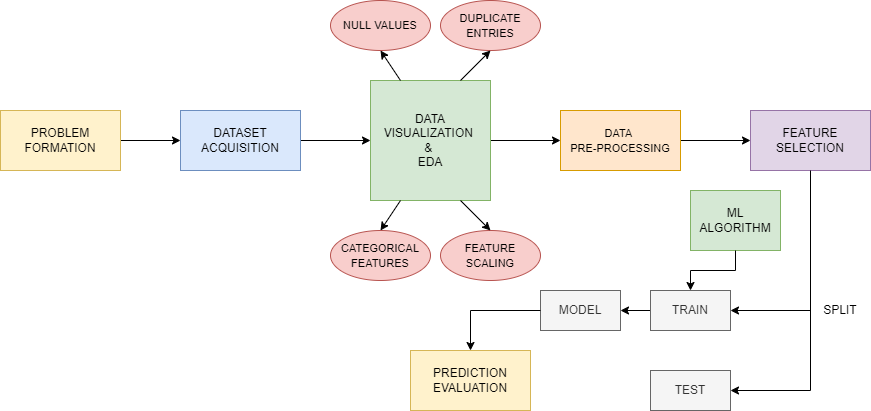

The diagram above was exported from draw.io. Its source (the exported page's mxGraphModel, read from the mxfile embedded in the PNG):
<mxGraphModel dx="1422" dy="794" grid="1" gridSize="10" guides="1" tooltips="1" connect="1" arrows="1" fold="1" page="1" pageScale="1" pageWidth="1169" pageHeight="1654" math="0" shadow="0">
  <root>
    <mxCell id="0" />
    <mxCell id="1" parent="0" />
    <mxCell id="J81OfK18r5-0twF8FuPW-9" value="" style="edgeStyle=orthogonalEdgeStyle;rounded=0;orthogonalLoop=1;jettySize=auto;html=1;" edge="1" parent="1" source="J81OfK18r5-0twF8FuPW-1" target="J81OfK18r5-0twF8FuPW-2">
      <mxGeometry relative="1" as="geometry" />
    </mxCell>
    <mxCell id="J81OfK18r5-0twF8FuPW-1" value="PROBLEM FORMATION" style="rounded=0;whiteSpace=wrap;html=1;fillColor=#fff2cc;strokeColor=#d6b656;" vertex="1" parent="1">
      <mxGeometry x="190" y="220" width="120" height="60" as="geometry" />
    </mxCell>
    <mxCell id="J81OfK18r5-0twF8FuPW-10" value="" style="edgeStyle=orthogonalEdgeStyle;rounded=0;orthogonalLoop=1;jettySize=auto;html=1;" edge="1" parent="1" source="J81OfK18r5-0twF8FuPW-2" target="J81OfK18r5-0twF8FuPW-3">
      <mxGeometry relative="1" as="geometry" />
    </mxCell>
    <mxCell id="J81OfK18r5-0twF8FuPW-2" value="DATASET ACQUISITION" style="rounded=0;whiteSpace=wrap;html=1;fillColor=#dae8fc;strokeColor=#6c8ebf;" vertex="1" parent="1">
      <mxGeometry x="370" y="220" width="120" height="60" as="geometry" />
    </mxCell>
    <mxCell id="J81OfK18r5-0twF8FuPW-11" value="" style="edgeStyle=orthogonalEdgeStyle;rounded=0;orthogonalLoop=1;jettySize=auto;html=1;" edge="1" parent="1" source="J81OfK18r5-0twF8FuPW-3" target="J81OfK18r5-0twF8FuPW-7">
      <mxGeometry relative="1" as="geometry" />
    </mxCell>
    <mxCell id="J81OfK18r5-0twF8FuPW-3" value="&lt;font style=&quot;font-size: 12px;&quot;&gt;DATA VISUALIZATION &lt;br&gt;&amp;amp; &lt;br&gt;EDA&lt;/font&gt;" style="whiteSpace=wrap;html=1;aspect=fixed;fillColor=#d5e8d4;strokeColor=#82b366;" vertex="1" parent="1">
      <mxGeometry x="560" y="190" width="120" height="120" as="geometry" />
    </mxCell>
    <mxCell id="J81OfK18r5-0twF8FuPW-4" value="&lt;font style=&quot;font-size: 11px;&quot;&gt;NULL VALUES&lt;/font&gt;" style="ellipse;whiteSpace=wrap;html=1;fillColor=#f8cecc;strokeColor=#b85450;" vertex="1" parent="1">
      <mxGeometry x="520" y="110" width="100" height="50" as="geometry" />
    </mxCell>
    <mxCell id="J81OfK18r5-0twF8FuPW-5" value="&lt;font style=&quot;font-size: 11px;&quot;&gt;DUPLICATE ENTRIES&lt;/font&gt;" style="ellipse;whiteSpace=wrap;html=1;fillColor=#f8cecc;strokeColor=#b85450;" vertex="1" parent="1">
      <mxGeometry x="630" y="110" width="100" height="50" as="geometry" />
    </mxCell>
    <mxCell id="J81OfK18r5-0twF8FuPW-6" value="&lt;font style=&quot;font-size: 11px;&quot;&gt;FEATURE SCALING&lt;/font&gt;" style="ellipse;whiteSpace=wrap;html=1;fillColor=#f8cecc;strokeColor=#b85450;" vertex="1" parent="1">
      <mxGeometry x="630" y="340" width="100" height="50" as="geometry" />
    </mxCell>
    <mxCell id="J81OfK18r5-0twF8FuPW-15" value="" style="edgeStyle=orthogonalEdgeStyle;rounded=0;orthogonalLoop=1;jettySize=auto;html=1;" edge="1" parent="1" source="J81OfK18r5-0twF8FuPW-7" target="J81OfK18r5-0twF8FuPW-12">
      <mxGeometry relative="1" as="geometry" />
    </mxCell>
    <mxCell id="J81OfK18r5-0twF8FuPW-7" value="&lt;font style=&quot;font-size: 11px;&quot;&gt;DATA &lt;br&gt;PRE-PROCESSING&lt;/font&gt;" style="rounded=0;whiteSpace=wrap;html=1;fillColor=#ffe6cc;strokeColor=#d79b00;" vertex="1" parent="1">
      <mxGeometry x="750" y="220" width="120" height="60" as="geometry" />
    </mxCell>
    <mxCell id="J81OfK18r5-0twF8FuPW-8" value="&lt;font style=&quot;font-size: 11px;&quot;&gt;CATEGORICAL FEATURES&lt;/font&gt;" style="ellipse;whiteSpace=wrap;html=1;fillColor=#f8cecc;strokeColor=#b85450;" vertex="1" parent="1">
      <mxGeometry x="520" y="340" width="100" height="50" as="geometry" />
    </mxCell>
    <mxCell id="J81OfK18r5-0twF8FuPW-12" value="FEATURE SELECTION" style="rounded=0;whiteSpace=wrap;html=1;fillColor=#e1d5e7;strokeColor=#9673a6;" vertex="1" parent="1">
      <mxGeometry x="940" y="220" width="120" height="60" as="geometry" />
    </mxCell>
    <mxCell id="J81OfK18r5-0twF8FuPW-14" value="ML ALGORITHM" style="rounded=0;whiteSpace=wrap;html=1;fillColor=#d5e8d4;strokeColor=#82b366;" vertex="1" parent="1">
      <mxGeometry x="880" y="300" width="90" height="60" as="geometry" />
    </mxCell>
    <mxCell id="J81OfK18r5-0twF8FuPW-32" value="" style="edgeStyle=orthogonalEdgeStyle;rounded=0;orthogonalLoop=1;jettySize=auto;html=1;fontSize=12;" edge="1" parent="1" source="J81OfK18r5-0twF8FuPW-16" target="J81OfK18r5-0twF8FuPW-19">
      <mxGeometry relative="1" as="geometry" />
    </mxCell>
    <mxCell id="J81OfK18r5-0twF8FuPW-16" value="TRAIN" style="rounded=0;whiteSpace=wrap;html=1;fillColor=#f5f5f5;fontColor=#333333;strokeColor=#666666;" vertex="1" parent="1">
      <mxGeometry x="840" y="400" width="80" height="40" as="geometry" />
    </mxCell>
    <mxCell id="J81OfK18r5-0twF8FuPW-17" value="TEST" style="rounded=0;whiteSpace=wrap;html=1;fillColor=#f5f5f5;fontColor=#333333;strokeColor=#666666;" vertex="1" parent="1">
      <mxGeometry x="840" y="480" width="80" height="40" as="geometry" />
    </mxCell>
    <mxCell id="J81OfK18r5-0twF8FuPW-19" value="MODEL" style="rounded=0;whiteSpace=wrap;html=1;fillColor=#f5f5f5;fontColor=#333333;strokeColor=#666666;" vertex="1" parent="1">
      <mxGeometry x="730" y="400" width="80" height="40" as="geometry" />
    </mxCell>
    <mxCell id="J81OfK18r5-0twF8FuPW-20" value="PREDICTION EVALUATION" style="rounded=0;whiteSpace=wrap;html=1;fillColor=#fff2cc;strokeColor=#d6b656;" vertex="1" parent="1">
      <mxGeometry x="600" y="460" width="120" height="60" as="geometry" />
    </mxCell>
    <mxCell id="J81OfK18r5-0twF8FuPW-21" value="" style="endArrow=classic;html=1;rounded=0;exitX=0.25;exitY=0;exitDx=0;exitDy=0;entryX=0.5;entryY=1;entryDx=0;entryDy=0;" edge="1" parent="1" source="J81OfK18r5-0twF8FuPW-3" target="J81OfK18r5-0twF8FuPW-4">
      <mxGeometry width="50" height="50" relative="1" as="geometry">
        <mxPoint x="470" y="210" as="sourcePoint" />
        <mxPoint x="520" y="160" as="targetPoint" />
      </mxGeometry>
    </mxCell>
    <mxCell id="J81OfK18r5-0twF8FuPW-22" value="" style="endArrow=classic;html=1;rounded=0;exitX=0.75;exitY=0;exitDx=0;exitDy=0;entryX=0.5;entryY=1;entryDx=0;entryDy=0;" edge="1" parent="1" source="J81OfK18r5-0twF8FuPW-3" target="J81OfK18r5-0twF8FuPW-5">
      <mxGeometry width="50" height="50" relative="1" as="geometry">
        <mxPoint x="770" y="170" as="sourcePoint" />
        <mxPoint x="745" y="140" as="targetPoint" />
      </mxGeometry>
    </mxCell>
    <mxCell id="J81OfK18r5-0twF8FuPW-23" value="" style="endArrow=classic;html=1;rounded=0;fontSize=12;exitX=0.25;exitY=1;exitDx=0;exitDy=0;entryX=0.5;entryY=0;entryDx=0;entryDy=0;" edge="1" parent="1" source="J81OfK18r5-0twF8FuPW-3" target="J81OfK18r5-0twF8FuPW-8">
      <mxGeometry width="50" height="50" relative="1" as="geometry">
        <mxPoint x="440" y="370" as="sourcePoint" />
        <mxPoint x="490" y="320" as="targetPoint" />
      </mxGeometry>
    </mxCell>
    <mxCell id="J81OfK18r5-0twF8FuPW-24" value="" style="endArrow=classic;html=1;rounded=0;fontSize=12;exitX=0.75;exitY=1;exitDx=0;exitDy=0;entryX=0.5;entryY=0;entryDx=0;entryDy=0;" edge="1" parent="1" source="J81OfK18r5-0twF8FuPW-3" target="J81OfK18r5-0twF8FuPW-6">
      <mxGeometry width="50" height="50" relative="1" as="geometry">
        <mxPoint x="790" y="340" as="sourcePoint" />
        <mxPoint x="770" y="370" as="targetPoint" />
      </mxGeometry>
    </mxCell>
    <mxCell id="J81OfK18r5-0twF8FuPW-26" value="" style="endArrow=none;html=1;rounded=0;fontSize=12;entryX=0.5;entryY=1;entryDx=0;entryDy=0;" edge="1" parent="1" target="J81OfK18r5-0twF8FuPW-12">
      <mxGeometry width="50" height="50" relative="1" as="geometry">
        <mxPoint x="1000" y="500" as="sourcePoint" />
        <mxPoint x="1120" y="395" as="targetPoint" />
      </mxGeometry>
    </mxCell>
    <mxCell id="J81OfK18r5-0twF8FuPW-27" value="" style="endArrow=classic;html=1;rounded=0;fontSize=12;entryX=1;entryY=0.5;entryDx=0;entryDy=0;" edge="1" parent="1" target="J81OfK18r5-0twF8FuPW-17">
      <mxGeometry width="50" height="50" relative="1" as="geometry">
        <mxPoint x="1000" y="500" as="sourcePoint" />
        <mxPoint x="1080" y="520" as="targetPoint" />
      </mxGeometry>
    </mxCell>
    <mxCell id="J81OfK18r5-0twF8FuPW-28" value="" style="endArrow=classic;html=1;rounded=0;fontSize=12;entryX=1;entryY=0.5;entryDx=0;entryDy=0;" edge="1" parent="1" target="J81OfK18r5-0twF8FuPW-16">
      <mxGeometry width="50" height="50" relative="1" as="geometry">
        <mxPoint x="1000" y="420" as="sourcePoint" />
        <mxPoint x="1050" y="370" as="targetPoint" />
      </mxGeometry>
    </mxCell>
    <mxCell id="J81OfK18r5-0twF8FuPW-30" value="" style="endArrow=classic;html=1;rounded=0;fontSize=12;exitX=0.5;exitY=1;exitDx=0;exitDy=0;" edge="1" parent="1" source="J81OfK18r5-0twF8FuPW-14">
      <mxGeometry width="50" height="50" relative="1" as="geometry">
        <mxPoint x="930" y="370" as="sourcePoint" />
        <mxPoint x="880" y="400" as="targetPoint" />
        <Array as="points">
          <mxPoint x="925" y="380" />
          <mxPoint x="880" y="380" />
        </Array>
      </mxGeometry>
    </mxCell>
    <mxCell id="J81OfK18r5-0twF8FuPW-31" value="" style="endArrow=classic;html=1;rounded=0;fontSize=12;entryX=0.5;entryY=0;entryDx=0;entryDy=0;exitX=0;exitY=0.5;exitDx=0;exitDy=0;" edge="1" parent="1" source="J81OfK18r5-0twF8FuPW-19" target="J81OfK18r5-0twF8FuPW-20">
      <mxGeometry width="50" height="50" relative="1" as="geometry">
        <mxPoint x="760" y="460" as="sourcePoint" />
        <mxPoint x="640" y="240" as="targetPoint" />
        <Array as="points">
          <mxPoint x="660" y="420" />
        </Array>
      </mxGeometry>
    </mxCell>
    <mxCell id="J81OfK18r5-0twF8FuPW-33" value="SPLIT" style="text;html=1;strokeColor=none;fillColor=none;align=center;verticalAlign=middle;whiteSpace=wrap;rounded=0;fontSize=12;" vertex="1" parent="1">
      <mxGeometry x="1000" y="405" width="60" height="30" as="geometry" />
    </mxCell>
  </root>
</mxGraphModel>